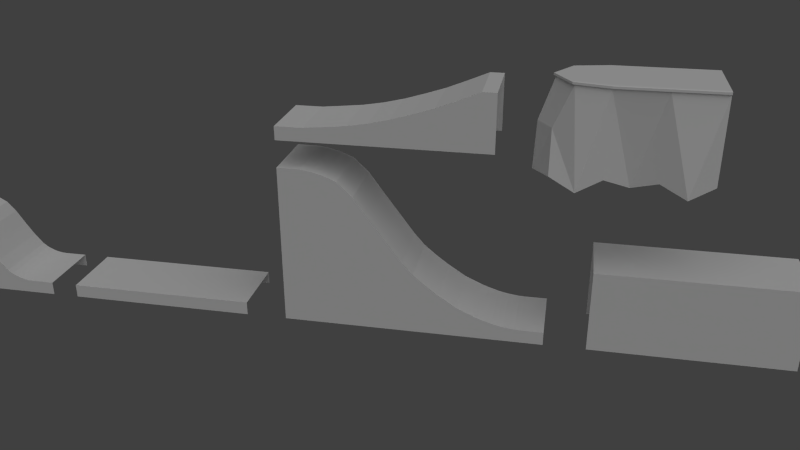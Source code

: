# Source: Ramps.blend  (saved by Blender 2.63.0; exported with 4.5.12 LTS)
import bpy
from mathutils import Matrix  # noqa: F401  (used for matrix-valued properties, if any)

bpy.ops.wm.read_factory_settings(use_empty=True)
scene = bpy.context.scene
scene.name = 'Scene'

# ---- collections
col_collection_1 = bpy.data.collections.new('Collection 1'); scene.collection.children.link(col_collection_1)

# ---- world
world_world = bpy.data.worlds.new('World'); scene.world = world_world
world_world.color = (0.05088, 0.05088, 0.05088)
world_world.use_sun_shadow = False
world_world.sun_shadow_jitter_overblur = 0.0
world_world.cycles.sampling_method = 'MANUAL'
world_world.cycles.sample_map_resolution = 256

# ---- cameras
cam_camera = bpy.data.cameras.new('Camera')
cam_camera.clip_end = 100.0
cam_camera.lens = 35.0
cam_camera.sensor_width = 32.0
cam_camera.sensor_height = 18.0
cam_camera.ortho_scale = 7.314
cam_camera.dof.focus_distance = 0.0
cam_camera.dof.aperture_fstop = 128.0

# ---- lights
light_lamp = bpy.data.lights.new('Lamp', 'SUN')
light_lamp.transmission_factor = 0.0
light_lamp.cutoff_distance = 30.0
light_lamp.angle = 1.571
light_lamp.energy = 1.0
light_lamp.shadow_buffer_clip_start = 1.001
light_lamp.shadow_soft_size = 1.0
light_lamp.shadow_cascade_max_distance = 1000.0
light_lamp.cycles.use_multiple_importance_sampling = False

# ---- meshes
me_cube_010 = bpy.data.meshes.new('Cube.010')
me_cube_010.from_pydata([(-2.5, -4.5, 3.0), (-2.5, -3.5, 6.0), (-4.079, -3.5, 3.0), (-5.0, 0.0, 0.0), (0.0, 0.0, 6.0), (-5.0, 0.0, 6.0), (0.0, 0.0, 0.0), (-5.0, -3.5, 0.0), (-0.5475, -2.283, 6.0), (-4.452, -2.283, 6.0), (0.0, -3.5, 0.0), (-2.5, -4.66, -0.4302), (-0.9208, -3.5, 3.0), (-5.787, -1.75, -0.7129), (0.7866, -1.75, -0.7129), (-2.5, -3.5, 6.258), (0.0, 0.0, 6.258), (-5.0, 0.0, 6.258), (-0.5475, -2.283, 6.258), (-4.452, -2.283, 6.258), (-2.5, -3.66, 6.066), (0.1611, 0.0, 6.066), (-5.161, 0.0, 6.066), (-0.4217, -2.442, 6.066), (-4.578, -2.442, 6.066), (-2.5, -3.66, 6.222), (0.1611, 0.0, 6.222), (-5.161, 0.0, 6.222), (-0.4217, -2.442, 6.222), (-4.578, -2.442, 6.222)], [], [(7, 2, 13), (1, 8, 23, 20), (6, 4, 14), (13, 14, 10, 11, 7), (2, 9, 13), (12, 10, 14), (1, 9, 2, 0), (8, 1, 0, 12), (5, 3, 13), (9, 5, 13), (8, 12, 14), (4, 8, 14), (3, 6, 14, 13), (12, 0, 11, 10), (0, 2, 7, 11), (15, 19, 29, 25), (18, 16, 17, 19, 15), (24, 22, 5, 9), (28, 26, 16, 18), (25, 29, 24, 20), (23, 21, 26, 28), (29, 27, 22, 24), (20, 23, 28, 25), (20, 24, 9, 1), (8, 4, 21, 23), (19, 17, 27, 29), (25, 28, 18, 15)])
me_cube_010.use_remesh_preserve_volume = False
me_cube_010.use_remesh_preserve_attributes = False
me_cube_010.use_mirror_vertex_groups = False
me_cube_010.update()
me_cube_007 = bpy.data.meshes.new('Cube.007')
me_cube_007.from_pydata([(-5.0, 0.0, -9.537e-07), (0.0, 0.0, -9.537e-07), (-5.0, 0.0, 6.0), (0.0, 0.0, 6.0), (-5.0, 7.0, -9.537e-07), (0.0, 7.0, 6.0), (-5.0, 7.0, 6.0), (0.0, 7.0, -9.537e-07), (-5.0, 3.5, -9.537e-07), (0.0, 3.5, 6.0), (-5.0, 3.5, 6.0), (0.0, 3.5, -9.537e-07), (-4.194, 1.75, -0.7129), (-0.8056, 1.75, -0.7129), (-5.787, 5.25, -0.7129), (0.7866, 5.25, -0.7129), (-5.0, 0.0, 6.258), (0.0, 0.0, 6.258), (0.0, 7.0, 6.258), (-5.0, 7.0, 6.258), (0.0, 3.5, 6.258), (-5.0, 3.5, 6.258), (-5.161, 0.0, 6.066), (0.1611, 0.0, 6.066), (0.1611, 7.0, 6.066), (-5.161, 7.0, 6.066), (0.1611, 3.5, 6.066), (-5.161, 3.5, 6.066), (-5.161, 0.0, 6.222), (0.1611, 0.0, 6.222), (0.1611, 7.0, 6.222), (-5.161, 7.0, 6.222), (0.1611, 3.5, 6.222), (-5.161, 3.5, 6.222)], [], [(11, 9, 13), (12, 13, 1, 0), (8, 10, 14), (7, 5, 15), (14, 15, 11, 8), (0, 2, 12), (32, 30, 18, 20), (3, 1, 13), (9, 3, 13), (8, 11, 13, 12), (6, 4, 14), (10, 6, 14), (9, 11, 15), (5, 9, 15), (4, 7, 15, 14), (10, 8, 12), (2, 10, 12), (20, 18, 19, 21), (17, 20, 21, 16), (27, 25, 6, 10), (27, 22, 28, 33), (32, 29, 23, 26), (26, 24, 30, 32), (33, 31, 25, 27), (9, 5, 24, 26), (20, 17, 29, 32), (26, 23, 3, 9), (21, 19, 31, 33), (33, 28, 16, 21), (10, 2, 22, 27)])
me_cube_007.use_remesh_preserve_volume = False
me_cube_007.use_remesh_preserve_attributes = False
me_cube_007.use_mirror_vertex_groups = False
me_cube_007.update()
me_cube_006 = bpy.data.meshes.new('Cube.006')
me_cube_006.from_pydata([(-5.0, 9.0, 0.0), (0.0, 9.0, 0.0), (-5.0, 9.0, 4.141), (0.0, 9.0, 4.141), (-5.0, -5.0, 1.0), (0.0, -5.0, 0.0), (-5.0, -5.0, 0.0), (0.0, -5.0, 1.0), (-5.0, -3.0, 1.0), (0.0, -3.0, 0.0), (-5.0, -3.0, 0.0), (0.0, -3.0, 1.0), (-5.0, -1.5, 1.151), (-5.0, 6.706e-08, 1.312), (-5.0, 1.5, 1.572), (-5.0, 3.0, 1.933), (-5.0, 4.5, 2.392), (-5.0, 6.0, 2.89), (-5.0, 7.5, 3.501), (0.0, -1.5, 0.0), (0.0, 6.706e-08, 0.0), (0.0, 1.5, 0.0), (0.0, 3.0, 0.0), (0.0, 4.5, 0.0), (0.0, 6.0, 0.0), (0.0, 7.5, 0.0), (-5.0, -1.5, 0.0), (-5.0, 6.706e-08, 0.0), (-5.0, 1.5, 0.0), (-5.0, 3.0, 0.0), (-5.0, 4.5, 0.0), (-5.0, 6.0, 0.0), (-5.0, 7.5, 0.0), (0.0, -1.5, 1.151), (0.0, 6.706e-08, 1.312), (0.0, 1.5, 1.572), (0.0, 3.0, 1.933), (0.0, 4.5, 2.392), (0.0, 6.0, 2.89), (0.0, 7.5, 3.501), (-5.0, 10.0, 0.0), (0.0, 10.0, 0.0), (-5.0, 10.0, 4.141), (0.0, 10.0, 4.141)], [], [(18, 2, 0, 32), (39, 3, 2, 18), (11, 7, 5, 9), (4, 8, 10, 6), (7, 11, 8, 4), (33, 11, 9, 19), (8, 12, 26, 10), (12, 13, 27, 26), (13, 14, 28, 27), (14, 15, 29, 28), (15, 16, 30, 29), (16, 17, 31, 30), (17, 18, 32, 31), (11, 33, 12, 8), (33, 34, 13, 12), (34, 35, 14, 13), (35, 36, 15, 14), (36, 37, 16, 15), (37, 38, 17, 16), (38, 39, 18, 17), (3, 39, 25, 1), (39, 38, 24, 25), (38, 37, 23, 24), (37, 36, 22, 23), (36, 35, 21, 22), (35, 34, 20, 21), (34, 33, 19, 20), (42, 40, 0, 2), (2, 3, 43, 42), (3, 1, 41, 43)])
me_cube_006.use_remesh_preserve_volume = False
me_cube_006.use_remesh_preserve_attributes = False
me_cube_006.use_mirror_vertex_groups = False
me_cube_006.update()
me_cube_005 = bpy.data.meshes.new('Cube.005')
me_cube_005.from_pydata([(-5.0, -1.0, -6.0), (-5.0, 18.0, -6.0), (0.0, 18.0, -6.0), (0.0, -1.0, -6.0), (-5.0, -1.0, 6.0), (-5.0, 18.0, -5.0), (0.0, 18.0, -5.0), (0.0, -1.0, 6.0), (-5.0, 1.469, 5.881), (-5.0, 3.236, 5.273), (-5.0, 5.468, 2.686), (-5.0, 8.607, -1.37), (-5.0, 13.1, -4.298), (-5.0, 13.1, -6.0), (-5.0, 8.607, -6.0), (-5.0, 5.468, -6.0), (-5.0, 3.236, -6.0), (-5.0, 1.469, -6.0), (0.0, 13.1, -4.298), (0.0, 8.607, -1.37), (0.0, 5.468, 2.686), (0.0, 3.236, 5.273), (0.0, 1.469, 5.881), (0.0, 1.469, -6.0), (0.0, 3.236, -6.0), (0.0, 5.468, -6.0), (0.0, 8.607, -6.0), (0.0, 13.1, -6.0), (-5.0, 0.6667, -6.0), (0.0, 0.6667, 6.0), (-5.0, 0.6667, 6.0), (0.0, 0.6667, -6.0), (-5.0, 2.346, 5.636), (-5.0, 2.346, -6.0), (0.0, 2.346, 5.636), (0.0, 2.346, -6.0), (-5.0, 4.365, 4.223), (-5.0, 4.365, -6.0), (0.0, 4.365, 4.223), (0.0, 4.365, -6.0), (-5.0, 16.33, -5.0), (0.0, 16.33, -6.0), (-5.0, 7.085, 0.5224), (-5.0, 10.44, -2.83), (-5.0, 16.33, -6.0), (-5.0, 10.44, -6.0), (-5.0, 7.085, -6.0), (0.0, 16.33, -5.0), (0.0, 10.44, -2.83), (0.0, 7.085, 0.5224), (0.0, 7.085, -6.0), (0.0, 10.44, -6.0), (-5.0, 11.77, -6.0), (0.0, 11.77, -3.701), (-5.0, 11.77, -3.701), (0.0, 11.77, -6.0), (-5.0, 14.72, -4.805), (0.0, 14.72, -6.0), (-5.0, 14.72, -6.0), (0.0, 14.72, -4.805), (-5.0, 9.522, -2.141), (0.0, 9.522, -6.0), (-5.0, 9.522, -6.0), (0.0, 9.522, -2.141), (-5.0, 7.846, -6.0), (0.0, 7.846, -0.4988), (-5.0, 7.846, -0.4988), (0.0, 7.846, -6.0), (-5.0, 13.91, -4.578), (0.0, 13.91, -6.0), (-5.0, 13.91, -6.0), (0.0, 13.91, -4.578), (-5.0, 15.53, -4.935), (0.0, 15.53, -6.0), (-5.0, 15.53, -6.0), (0.0, 15.53, -4.935), (-5.0, 13.51, -4.448), (0.0, 13.51, -6.0), (-5.0, 13.51, -6.0), (0.0, 13.51, -4.448), (-5.0, 15.95, -4.982), (0.0, 15.95, -6.0), (-5.0, 15.95, -6.0), (-7.364e-17, 15.95, -4.982), (-5.0, 14.31, -4.703), (0.0, 14.31, -6.0), (-5.0, 14.31, -6.0), (0.0, 14.31, -4.703), (-5.0, 15.12, -4.881), (0.0, 15.12, -6.0), (-5.0, 15.12, -6.0), (0.0, 15.12, -4.881)], [], [(40, 5, 1, 44), (29, 7, 3, 31), (47, 6, 5, 40), (30, 8, 17, 28), (32, 9, 16, 33), (36, 10, 15, 37), (66, 11, 14, 64), (54, 12, 13, 52), (79, 18, 27, 77), (63, 19, 26, 61), (49, 20, 25, 50), (38, 21, 24, 39), (34, 22, 23, 35), (29, 22, 8, 30), (34, 21, 9, 32), (38, 20, 10, 36), (65, 19, 11, 66), (53, 18, 12, 54), (22, 29, 31, 23), (4, 30, 28, 0), (7, 29, 30, 4), (8, 32, 33, 17), (21, 34, 35, 24), (22, 34, 32, 8), (9, 36, 37, 16), (20, 38, 39, 25), (21, 38, 36, 9), (80, 40, 44, 82), (83, 47, 40, 80), (10, 42, 46, 15), (60, 43, 45, 62), (6, 47, 41, 2), (53, 48, 51, 55), (65, 49, 50, 67), (20, 49, 42, 10), (63, 48, 43, 60), (43, 54, 52, 45), (48, 53, 54, 43), (18, 53, 55, 27), (91, 59, 57, 89), (84, 56, 58, 86), (87, 59, 56, 84), (48, 63, 61, 51), (11, 60, 62, 14), (19, 63, 60, 11), (42, 66, 64, 46), (49, 65, 66, 42), (19, 65, 67, 26), (87, 71, 69, 85), (88, 72, 74, 90), (91, 75, 72, 88), (83, 75, 73, 81), (76, 68, 70, 78), (79, 71, 68, 76), (71, 79, 77, 69), (72, 80, 82, 74), (75, 83, 80, 72), (75, 91, 89, 73), (68, 84, 86, 70), (71, 87, 84, 68), (59, 87, 85, 57), (56, 88, 90, 58), (59, 91, 88, 56), (47, 83, 81, 41), (12, 76, 78, 13), (18, 79, 76, 12)])
me_cube_005.use_remesh_preserve_volume = False
me_cube_005.use_remesh_preserve_attributes = False
me_cube_005.use_mirror_vertex_groups = False
me_cube_005.update()
me_cube_004 = bpy.data.meshes.new('Cube.004')
me_cube_004.from_pydata([(-5.0, -1.0, 0.0), (0.0, -1.0, 0.0), (-5.0, -1.0, 6.0), (0.0, -1.0, 6.0), (-5.0, 13.0, 0.0), (0.0, 13.0, 6.0), (-5.0, 13.0, 6.0), (0.0, 13.0, 0.0)], [], [(5, 3, 1, 7), (2, 6, 4, 0), (3, 5, 6, 2)])
me_cube_004.use_remesh_preserve_volume = False
me_cube_004.use_remesh_preserve_attributes = False
me_cube_004.use_mirror_vertex_groups = False
me_cube_004.update()
me_cube_003 = bpy.data.meshes.new('Cube.003')
me_cube_003.from_pydata([(-5.0, 9.0, 0.0), (0.0, 9.0, 0.0), (-5.0, 9.0, 1.0), (0.0, 9.0, 1.0), (-5.0, -5.0, 1.0), (0.0, -5.0, 0.0), (-5.0, -5.0, 0.0), (0.0, -5.0, 1.0)], [], [(4, 2, 0, 6), (7, 3, 2, 4), (3, 7, 5, 1)])
me_cube_003.use_remesh_preserve_volume = False
me_cube_003.use_remesh_preserve_attributes = False
me_cube_003.use_mirror_vertex_groups = False
me_cube_003.update()
me_cube_001 = bpy.data.meshes.new('Cube.001')
me_cube_001.from_pydata([(-5.0, -1.0, 0.0), (-5.0, 9.0, 0.0), (0.0, 9.0, 0.0), (0.0, -1.0, 0.0), (-5.0, -1.0, 6.0), (-5.0, 9.0, 1.0), (0.0, 9.0, 1.0), (0.0, -1.0, 6.0), (-5.0, 1.333, 5.881), (-5.0, 2.667, 5.273), (-5.0, 4.0, 3.491), (-5.0, 5.333, 1.743), (-5.0, 6.667, 1.073), (-5.0, 6.667, 0.0), (-5.0, 5.333, 0.0), (-5.0, 4.0, 0.0), (-5.0, 2.667, 0.0), (-5.0, 1.333, 0.0), (0.0, 6.667, 1.073), (0.0, 5.333, 1.743), (0.0, 4.0, 3.491), (0.0, 2.667, 5.273), (0.0, 1.333, 5.881), (0.0, 1.333, 0.0), (0.0, 2.667, 0.0), (0.0, 4.0, 0.0), (0.0, 5.333, 0.0), (0.0, 6.667, 0.0), (-5.0, 0.6667, 0.0), (0.0, 0.6667, 6.0), (-5.0, 0.6667, 6.0), (0.0, 0.6667, 0.0), (-5.0, 2.0, 5.636), (-5.0, 2.0, 0.0), (0.0, 2.0, 5.636), (0.0, 2.0, 0.0), (-5.0, 3.333, 4.525), (-5.0, 3.333, 0.0), (0.0, 3.333, 4.525), (0.0, 3.333, 0.0), (-5.0, 7.333, 1.0), (0.0, 7.333, 0.0), (-5.0, 4.667, 2.522), (-5.0, 6.0, 1.301), (-5.0, 7.333, 0.0), (-5.0, 6.0, 0.0), (-5.0, 4.667, 0.0), (0.0, 7.333, 1.0), (0.0, 6.0, 1.301), (0.0, 4.667, 2.522), (0.0, 4.667, 0.0), (0.0, 6.0, 0.0), (-5.0, 5.667, 1.475), (-5.0, 6.333, 0.0), (0.0, 6.333, 1.16), (0.0, 5.667, 0.0), (-5.0, 7.0, 1.017), (0.0, 7.0, 0.0), (-5.0, 6.333, 1.16), (-5.0, 7.0, 0.0), (-5.0, 5.667, 0.0), (0.0, 7.0, 1.017), (0.0, 5.667, 1.475), (0.0, 6.333, 0.0)], [], [(40, 5, 1, 44), (29, 7, 3, 31), (47, 6, 5, 40), (30, 8, 17, 28), (32, 9, 16, 33), (36, 10, 15, 37), (42, 11, 14, 46), (58, 12, 13, 53), (61, 18, 27, 57), (62, 19, 26, 55), (49, 20, 25, 50), (38, 21, 24, 39), (34, 22, 23, 35), (29, 22, 8, 30), (34, 21, 9, 32), (38, 20, 10, 36), (49, 19, 11, 42), (54, 18, 12, 58), (22, 29, 31, 23), (4, 30, 28, 0), (7, 29, 30, 4), (8, 32, 33, 17), (21, 34, 35, 24), (22, 34, 32, 8), (9, 36, 37, 16), (20, 38, 39, 25), (21, 38, 36, 9), (56, 40, 44, 59), (61, 47, 40, 56), (10, 42, 46, 15), (52, 43, 45, 60), (6, 47, 41, 2), (54, 48, 51, 63), (19, 49, 50, 26), (20, 49, 42, 10), (62, 48, 43, 52), (43, 58, 53, 45), (47, 61, 57, 41), (48, 62, 55, 51), (48, 54, 58, 43), (12, 56, 59, 13), (18, 61, 56, 12), (11, 52, 60, 14), (18, 54, 63, 27), (19, 62, 52, 11)])
me_cube_001.use_remesh_preserve_volume = False
me_cube_001.use_remesh_preserve_attributes = False
me_cube_001.use_mirror_vertex_groups = False
me_cube_001.update()

# ---- objects
ob_cliff_cap = bpy.data.objects.new('cliff_cap', me_cube_010)
ob_cliff_mid = bpy.data.objects.new('cliff_mid', me_cube_007)
ob_ramp = bpy.data.objects.new('ramp', me_cube_006)
ob_large_hill = bpy.data.objects.new('large_hill', me_cube_005)
ob_mid_flat = bpy.data.objects.new('mid_flat', me_cube_004)
ob_short_flat = bpy.data.objects.new('short_flat', me_cube_003)
ob_small_hill = bpy.data.objects.new('small_hill', me_cube_001)
ob_lamp = bpy.data.objects.new('Lamp', light_lamp)
ob_camera = bpy.data.objects.new('Camera', cam_camera)

# ---- transforms, parenting, visibility, modifiers, constraints
ob_cliff_cap.location = (0.0, 21.0, 12.76)
ob_cliff_cap.lineart.crease_threshold = 0.0
ob_cliff_mid.location = (0.0, 21.0, 12.76)
ob_cliff_mid.lineart.crease_threshold = 0.0
ob_ramp.location = (0.0, 4.0, 14.0)
ob_ramp.lineart.crease_threshold = 0.0
ob_large_hill.location = (0.0, 0.0, 6.0)
ob_large_hill.lineart.crease_threshold = 0.0
ob_mid_flat.location = (0.0, 22.0, 0.0)
ob_mid_flat.lineart.crease_threshold = 0.0
ob_short_flat.location = (0.0, -13.0, 0.0)
ob_short_flat.lineart.crease_threshold = 0.0
ob_small_hill.location = (0.0, -29.0, 0.0)
ob_small_hill.lineart.crease_threshold = 0.0
ob_lamp.location = (10.08, 1.005, 5.904)
ob_lamp.rotation_euler = (0.6503, 0.05522, 1.866)
ob_lamp.lock_rotations_4d = False
ob_lamp.empty_display_type = 'ARROWS'
ob_lamp.color = (0.0, 0.0, 0.0, 0.0)
ob_lamp.lineart.crease_threshold = 0.0
ob_camera.location = (53.8, 18.47, 33.51)
ob_camera.rotation_euler = (1.142, 0.0007099, 1.768)
ob_camera.lock_rotations_4d = False
ob_camera.empty_display_type = 'ARROWS'
ob_camera.color = (0.0, 0.0, 0.0, 0.0)
ob_camera.display_type = 'WIRE'
ob_camera.lineart.crease_threshold = 0.0

# ---- collection membership
col_collection_1.objects.link(ob_cliff_cap)
col_collection_1.objects.link(ob_cliff_mid)
col_collection_1.objects.link(ob_ramp)
col_collection_1.objects.link(ob_large_hill)
col_collection_1.objects.link(ob_mid_flat)
col_collection_1.objects.link(ob_short_flat)
col_collection_1.objects.link(ob_small_hill)
col_collection_1.objects.link(ob_lamp)
col_collection_1.objects.link(ob_camera)

# ---- scene / render settings (as saved in the file)
scene.camera = ob_camera
scene.frame_start = 1; scene.frame_end = 250; scene.frame_set(1)
scene.render.engine = 'BLENDER_EEVEE_NEXT'
scene.render.image_settings.color_mode = 'RGB'
scene.render.image_settings.compression = 90
scene.render.resolution_percentage = 50
scene.render.dither_intensity = 0.0
scene.render.bake_margin = 2
scene.render.bake_bias = 0.0
scene.cycles.use_denoising = False
scene.cycles.samples = 10
scene.cycles.sampling_pattern = 'TABULATED_SOBOL'
scene.cycles.light_sampling_threshold = 0.0
scene.cycles.use_adaptive_sampling = False
scene.cycles.use_light_tree = False
scene.cycles.blur_glossy = 0.0
scene.cycles.volume_bounces = 1
scene.cycles.pixel_filter_type = 'GAUSSIAN'
scene.cycles.sample_clamp_indirect = 0.0
scene.view_settings.view_transform = 'Standard'
bpy.context.view_layer.update()
